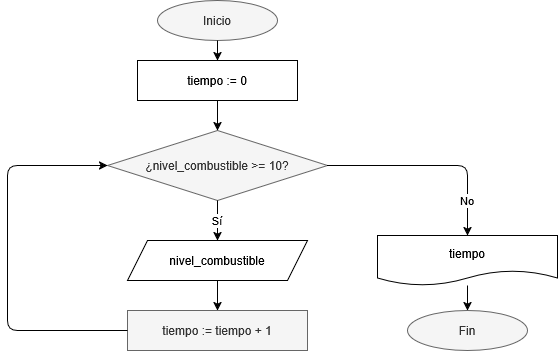

The diagram above was exported from draw.io. Its source (the exported page's mxGraphModel, read from the mxfile embedded in the PNG):
<mxGraphModel dx="884" dy="682" grid="1" gridSize="10" guides="1" tooltips="1" connect="1" arrows="1" fold="1" page="1" pageScale="1" pageWidth="850" pageHeight="1100" math="0" shadow="0">
  <root>
    <mxCell id="0" />
    <mxCell id="1" parent="0" />
    <mxCell id="qVd7C9cmFIckRXRi93qV-1" parent="1" style="ellipse;whiteSpace=wrap;html=1;fillColor=#f5f5f5;fontColor=#333333;strokeColor=#666666;" value="Inicio" vertex="1">
      <mxGeometry height="40" width="120" x="460" y="190" as="geometry" />
    </mxCell>
    <mxCell id="qVd7C9cmFIckRXRi93qV-2" parent="1" style="rounded=0;whiteSpace=wrap;html=1;" value="tiempo := 0" vertex="1">
      <mxGeometry height="40" width="160" x="440" y="250" as="geometry" />
    </mxCell>
    <mxCell id="qVd7C9cmFIckRXRi93qV-3" parent="1" style="rhombus;whiteSpace=wrap;html=1;fillColor=#f5f5f5;fontColor=#333333;strokeColor=#666666;" value="¿nivel_combustible &gt;= 10?" vertex="1">
      <mxGeometry height="70" width="220" x="410" y="320" as="geometry" />
    </mxCell>
    <mxCell id="qVd7C9cmFIckRXRi93qV-4" parent="1" style="shape=parallelogram;perimeter=parallelogramPerimeter;whiteSpace=wrap;html=1;fixedSize=1;" value="nivel_combustible" vertex="1">
      <mxGeometry height="40" width="180" x="430" y="430" as="geometry" />
    </mxCell>
    <mxCell id="qVd7C9cmFIckRXRi93qV-5" parent="1" style="rounded=0;whiteSpace=wrap;html=1;fillColor=#f5f5f5;fontColor=#333333;strokeColor=#666666;" value="tiempo := tiempo + 1" vertex="1">
      <mxGeometry height="40" width="180" x="430" y="500" as="geometry" />
    </mxCell>
    <mxCell id="qVd7C9cmFIckRXRi93qV-6" parent="1" style="shape=document;whiteSpace=wrap;html=1;boundedLbl=1;" value="tiempo" vertex="1">
      <mxGeometry height="50" width="180" x="680" y="425" as="geometry" />
    </mxCell>
    <mxCell id="qVd7C9cmFIckRXRi93qV-7" parent="1" style="ellipse;whiteSpace=wrap;html=1;fillColor=#f5f5f5;fontColor=#333333;strokeColor=#666666;" value="Fin" vertex="1">
      <mxGeometry height="40" width="120" x="710" y="500" as="geometry" />
    </mxCell>
    <mxCell id="qVd7C9cmFIckRXRi93qV-8" edge="1" parent="1" source="qVd7C9cmFIckRXRi93qV-1" target="qVd7C9cmFIckRXRi93qV-2">
      <mxGeometry relative="1" as="geometry" />
    </mxCell>
    <mxCell id="qVd7C9cmFIckRXRi93qV-9" edge="1" parent="1" source="qVd7C9cmFIckRXRi93qV-2" target="qVd7C9cmFIckRXRi93qV-3">
      <mxGeometry relative="1" as="geometry" />
    </mxCell>
    <mxCell id="qVd7C9cmFIckRXRi93qV-10" edge="1" parent="1" source="qVd7C9cmFIckRXRi93qV-3" target="qVd7C9cmFIckRXRi93qV-4" value="Sí">
      <mxGeometry relative="1" as="geometry" />
    </mxCell>
    <mxCell id="qVd7C9cmFIckRXRi93qV-11" edge="1" parent="1" source="qVd7C9cmFIckRXRi93qV-4" target="qVd7C9cmFIckRXRi93qV-5">
      <mxGeometry relative="1" as="geometry" />
    </mxCell>
    <mxCell id="qVd7C9cmFIckRXRi93qV-12" edge="1" parent="1" source="qVd7C9cmFIckRXRi93qV-5" target="qVd7C9cmFIckRXRi93qV-3">
      <mxGeometry relative="1" as="geometry">
        <Array as="points">
          <mxPoint x="310" y="520" />
          <mxPoint x="310" y="355" />
        </Array>
      </mxGeometry>
    </mxCell>
    <mxCell id="qVd7C9cmFIckRXRi93qV-13" edge="1" parent="1" source="qVd7C9cmFIckRXRi93qV-3" target="qVd7C9cmFIckRXRi93qV-6" value="No">
      <mxGeometry relative="1" x="0.6667" as="geometry">
        <mxPoint as="offset" />
        <Array as="points">
          <mxPoint x="770" y="355" />
        </Array>
      </mxGeometry>
    </mxCell>
    <mxCell id="qVd7C9cmFIckRXRi93qV-14" edge="1" parent="1" source="qVd7C9cmFIckRXRi93qV-6" target="qVd7C9cmFIckRXRi93qV-7">
      <mxGeometry relative="1" as="geometry" />
    </mxCell>
  </root>
</mxGraphModel>